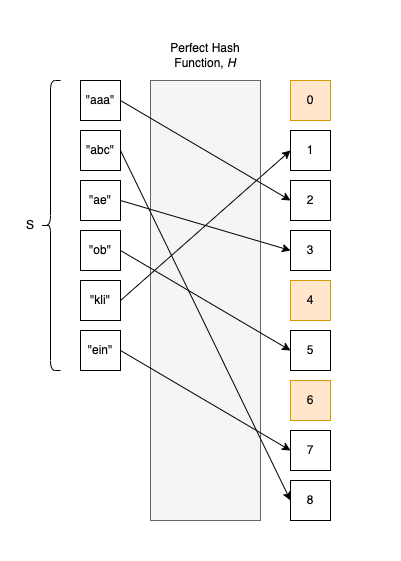

The diagram above was exported from draw.io. Its source (the exported page's mxGraphModel, read from the mxfile embedded in the PNG):
<mxGraphModel dx="1234" dy="876" grid="1" gridSize="10" guides="1" tooltips="1" connect="1" arrows="1" fold="1" page="1" pageScale="1" pageWidth="827" pageHeight="1169" math="0" shadow="0">
  <root>
    <mxCell id="0" />
    <mxCell id="1" parent="0" />
    <mxCell id="zhy0a-DekEM28gIfsox5-31" value="" style="rounded=0;whiteSpace=wrap;html=1;fillColor=#f5f5f5;fontColor=#333333;strokeColor=#666666;" vertex="1" parent="1">
      <mxGeometry x="190" y="120" width="110" height="440" as="geometry" />
    </mxCell>
    <mxCell id="zhy0a-DekEM28gIfsox5-6" value="&quot;aaa&quot;" style="rounded=0;whiteSpace=wrap;html=1;" vertex="1" parent="1">
      <mxGeometry x="120" y="120" width="40" height="40" as="geometry" />
    </mxCell>
    <mxCell id="zhy0a-DekEM28gIfsox5-7" value="&quot;abc&quot;" style="rounded=0;whiteSpace=wrap;html=1;" vertex="1" parent="1">
      <mxGeometry x="120" y="170" width="40" height="40" as="geometry" />
    </mxCell>
    <mxCell id="zhy0a-DekEM28gIfsox5-8" value="&quot;ae&quot;" style="rounded=0;whiteSpace=wrap;html=1;" vertex="1" parent="1">
      <mxGeometry x="120" y="220" width="40" height="40" as="geometry" />
    </mxCell>
    <mxCell id="zhy0a-DekEM28gIfsox5-9" value="&quot;ob&quot;" style="rounded=0;whiteSpace=wrap;html=1;" vertex="1" parent="1">
      <mxGeometry x="120" y="270" width="40" height="40" as="geometry" />
    </mxCell>
    <mxCell id="zhy0a-DekEM28gIfsox5-10" value="&quot;kli&quot;" style="rounded=0;whiteSpace=wrap;html=1;" vertex="1" parent="1">
      <mxGeometry x="120" y="320" width="40" height="40" as="geometry" />
    </mxCell>
    <mxCell id="zhy0a-DekEM28gIfsox5-11" value="&quot;ein&quot;" style="rounded=0;whiteSpace=wrap;html=1;" vertex="1" parent="1">
      <mxGeometry x="120" y="370" width="40" height="40" as="geometry" />
    </mxCell>
    <mxCell id="zhy0a-DekEM28gIfsox5-12" value="0" style="rounded=0;whiteSpace=wrap;html=1;fillColor=#ffe6cc;strokeColor=#d79b00;" vertex="1" parent="1">
      <mxGeometry x="330" y="120" width="40" height="40" as="geometry" />
    </mxCell>
    <mxCell id="zhy0a-DekEM28gIfsox5-13" value="1" style="rounded=0;whiteSpace=wrap;html=1;" vertex="1" parent="1">
      <mxGeometry x="330" y="170" width="40" height="40" as="geometry" />
    </mxCell>
    <mxCell id="zhy0a-DekEM28gIfsox5-14" value="2" style="rounded=0;whiteSpace=wrap;html=1;" vertex="1" parent="1">
      <mxGeometry x="330" y="220" width="40" height="40" as="geometry" />
    </mxCell>
    <mxCell id="zhy0a-DekEM28gIfsox5-15" value="3" style="rounded=0;whiteSpace=wrap;html=1;" vertex="1" parent="1">
      <mxGeometry x="330" y="270" width="40" height="40" as="geometry" />
    </mxCell>
    <mxCell id="zhy0a-DekEM28gIfsox5-16" value="4" style="rounded=0;whiteSpace=wrap;html=1;fillColor=#ffe6cc;strokeColor=#d79b00;" vertex="1" parent="1">
      <mxGeometry x="330" y="320" width="40" height="40" as="geometry" />
    </mxCell>
    <mxCell id="zhy0a-DekEM28gIfsox5-17" value="5" style="rounded=0;whiteSpace=wrap;html=1;" vertex="1" parent="1">
      <mxGeometry x="330" y="370" width="40" height="40" as="geometry" />
    </mxCell>
    <mxCell id="zhy0a-DekEM28gIfsox5-25" value="" style="endArrow=classic;html=1;rounded=0;exitX=1;exitY=0.5;exitDx=0;exitDy=0;entryX=0;entryY=0.5;entryDx=0;entryDy=0;" edge="1" parent="1" source="zhy0a-DekEM28gIfsox5-6" target="zhy0a-DekEM28gIfsox5-14">
      <mxGeometry width="50" height="50" relative="1" as="geometry">
        <mxPoint x="390" y="470" as="sourcePoint" />
        <mxPoint x="440" y="420" as="targetPoint" />
      </mxGeometry>
    </mxCell>
    <mxCell id="zhy0a-DekEM28gIfsox5-26" value="" style="endArrow=classic;html=1;rounded=0;exitX=1;exitY=0.5;exitDx=0;exitDy=0;entryX=0;entryY=0.5;entryDx=0;entryDy=0;" edge="1" parent="1" source="zhy0a-DekEM28gIfsox5-7" target="zhy0a-DekEM28gIfsox5-44">
      <mxGeometry width="50" height="50" relative="1" as="geometry">
        <mxPoint x="390" y="470" as="sourcePoint" />
        <mxPoint x="440" y="420" as="targetPoint" />
      </mxGeometry>
    </mxCell>
    <mxCell id="zhy0a-DekEM28gIfsox5-27" value="" style="endArrow=classic;html=1;rounded=0;exitX=1;exitY=0.5;exitDx=0;exitDy=0;entryX=0;entryY=0.5;entryDx=0;entryDy=0;" edge="1" parent="1" source="zhy0a-DekEM28gIfsox5-8" target="zhy0a-DekEM28gIfsox5-15">
      <mxGeometry width="50" height="50" relative="1" as="geometry">
        <mxPoint x="390" y="470" as="sourcePoint" />
        <mxPoint x="440" y="420" as="targetPoint" />
      </mxGeometry>
    </mxCell>
    <mxCell id="zhy0a-DekEM28gIfsox5-28" value="" style="endArrow=classic;html=1;rounded=0;exitX=1;exitY=0.5;exitDx=0;exitDy=0;entryX=0;entryY=0.5;entryDx=0;entryDy=0;" edge="1" parent="1" source="zhy0a-DekEM28gIfsox5-9" target="zhy0a-DekEM28gIfsox5-17">
      <mxGeometry width="50" height="50" relative="1" as="geometry">
        <mxPoint x="390" y="470" as="sourcePoint" />
        <mxPoint x="440" y="420" as="targetPoint" />
      </mxGeometry>
    </mxCell>
    <mxCell id="zhy0a-DekEM28gIfsox5-29" value="" style="endArrow=classic;html=1;rounded=0;exitX=1;exitY=0.5;exitDx=0;exitDy=0;entryX=0;entryY=0.5;entryDx=0;entryDy=0;" edge="1" parent="1" source="zhy0a-DekEM28gIfsox5-10" target="zhy0a-DekEM28gIfsox5-13">
      <mxGeometry width="50" height="50" relative="1" as="geometry">
        <mxPoint x="390" y="470" as="sourcePoint" />
        <mxPoint x="440" y="420" as="targetPoint" />
      </mxGeometry>
    </mxCell>
    <mxCell id="zhy0a-DekEM28gIfsox5-30" value="" style="endArrow=classic;html=1;rounded=0;exitX=1;exitY=0.5;exitDx=0;exitDy=0;entryX=0;entryY=0.5;entryDx=0;entryDy=0;" edge="1" parent="1" source="zhy0a-DekEM28gIfsox5-11" target="zhy0a-DekEM28gIfsox5-43">
      <mxGeometry width="50" height="50" relative="1" as="geometry">
        <mxPoint x="390" y="470" as="sourcePoint" />
        <mxPoint x="440" y="420" as="targetPoint" />
      </mxGeometry>
    </mxCell>
    <mxCell id="zhy0a-DekEM28gIfsox5-32" value="Perfect Hash Function, &lt;i&gt;H&lt;/i&gt;" style="text;html=1;strokeColor=none;fillColor=none;align=center;verticalAlign=middle;whiteSpace=wrap;rounded=0;" vertex="1" parent="1">
      <mxGeometry x="190" y="80" width="110" height="30" as="geometry" />
    </mxCell>
    <mxCell id="zhy0a-DekEM28gIfsox5-34" value="" style="shape=curlyBracket;whiteSpace=wrap;html=1;rounded=1;" vertex="1" parent="1">
      <mxGeometry x="80" y="120" width="20" height="290" as="geometry" />
    </mxCell>
    <mxCell id="zhy0a-DekEM28gIfsox5-36" value="S" style="text;html=1;strokeColor=none;fillColor=none;align=center;verticalAlign=middle;whiteSpace=wrap;rounded=0;" vertex="1" parent="1">
      <mxGeometry x="40" y="250" width="60" height="30" as="geometry" />
    </mxCell>
    <mxCell id="zhy0a-DekEM28gIfsox5-42" value="6" style="rounded=0;whiteSpace=wrap;html=1;fillColor=#ffe6cc;strokeColor=#d79b00;" vertex="1" parent="1">
      <mxGeometry x="330" y="420" width="40" height="40" as="geometry" />
    </mxCell>
    <mxCell id="zhy0a-DekEM28gIfsox5-43" value="7" style="rounded=0;whiteSpace=wrap;html=1;" vertex="1" parent="1">
      <mxGeometry x="330" y="470" width="40" height="40" as="geometry" />
    </mxCell>
    <mxCell id="zhy0a-DekEM28gIfsox5-44" value="8" style="rounded=0;whiteSpace=wrap;html=1;" vertex="1" parent="1">
      <mxGeometry x="330" y="520" width="40" height="40" as="geometry" />
    </mxCell>
    <mxCell id="zhy0a-DekEM28gIfsox5-47" value="" style="rounded=0;whiteSpace=wrap;html=1;fillColor=none;strokeColor=none;" vertex="1" parent="1">
      <mxGeometry x="40" y="40" width="400" height="560" as="geometry" />
    </mxCell>
  </root>
</mxGraphModel>